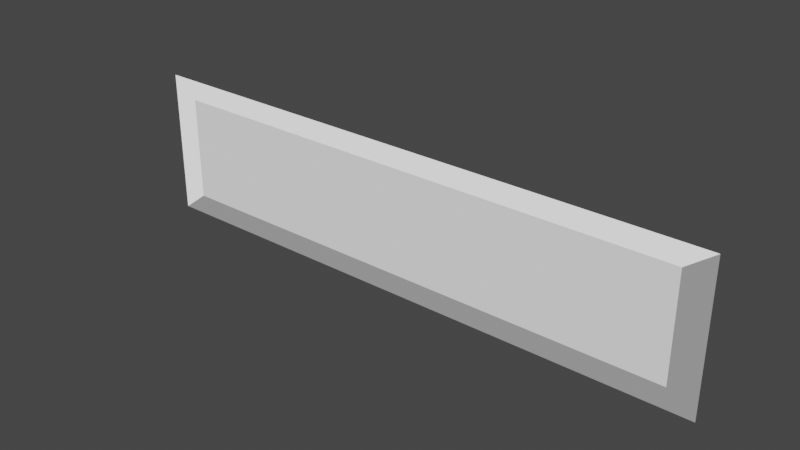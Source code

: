 # Source: button.blend  (saved by Blender 3.5.10; exported with 4.5.12 LTS)
import bpy
from mathutils import Matrix  # noqa: F401  (used for matrix-valued properties, if any)

bpy.ops.wm.read_factory_settings(use_empty=True)
scene = bpy.context.scene
scene.name = 'Scene'

# ---- collections
col_collection = bpy.data.collections.new('Collection'); scene.collection.children.link(col_collection)

# ---- materials (node trees are filled in below, after node groups)
mat_highlight_side = bpy.data.materials.new('Highlight Side')
mat_highlight_side.alpha_threshold = 0.0
mat_highlight_side.use_transparent_shadow = False
mat_highlight_side.roughness = 0.5
mat_highlight_side.line_color = (0.0, 0.0, 0.0, 1.0)
mat_shadowed_side = bpy.data.materials.new('Shadowed Side')
mat_shadowed_side.use_transparent_shadow = False
mat_main_part = bpy.data.materials.new('Main part')
mat_main_part.use_transparent_shadow = False

# ---- material node trees
mat_highlight_side.use_nodes = True; mat_highlight_side.node_tree.nodes.clear()
_N = mat_highlight_side.node_tree.nodes; _L = mat_highlight_side.node_tree.links
n0 = _N.new('ShaderNodeOutputMaterial'); n0.name = 'Material Output'; n0.location = (300, 300)
n1 = _N.new('ShaderNodeBsdfPrincipled'); n1.name = 'Principled BSDF'; n1.location = (10, 300)
n1.distribution = 'GGX'
n1.subsurface_method = 'RANDOM_WALK_SKIN'
n1.inputs[0].default_value = (0.0, 0.0, 0.0, 1.0)
n1.inputs[3].default_value = 1.45
n1.inputs[28].default_value = 1.0
_L.new(n1.outputs[0], n0.inputs[0])
n0.is_active_output = True
mat_shadowed_side.use_nodes = True; mat_shadowed_side.node_tree.nodes.clear()
_N = mat_shadowed_side.node_tree.nodes; _L = mat_shadowed_side.node_tree.links
n0 = _N.new('ShaderNodeBsdfPrincipled'); n0.name = 'Principled BSDF'; n0.location = (10, 300)
n0.distribution = 'GGX'
n0.subsurface_method = 'RANDOM_WALK_SKIN'
n0.inputs[0].default_value = (0.0, 0.0, 0.0, 1.0)
n0.inputs[3].default_value = 1.45
n0.inputs[27].default_value = (0.2598, 0.2598, 0.2598, 1.0)
n0.inputs[28].default_value = 1.0
n1 = _N.new('ShaderNodeOutputMaterial'); n1.name = 'Material Output'; n1.location = (300, 300)
_L.new(n0.outputs[0], n1.inputs[0])
n1.is_active_output = True
mat_main_part.use_nodes = True; mat_main_part.node_tree.nodes.clear()
_N = mat_main_part.node_tree.nodes; _L = mat_main_part.node_tree.links
n0 = _N.new('ShaderNodeBsdfPrincipled'); n0.name = 'Principled BSDF'; n0.location = (10, 300)
n0.distribution = 'GGX'
n0.subsurface_method = 'RANDOM_WALK_SKIN'
n0.inputs[0].default_value = (0.0, 0.0, 0.0, 1.0)
n0.inputs[3].default_value = 1.45
n0.inputs[27].default_value = (0.65, 0.65, 0.65, 1.0)
n0.inputs[28].default_value = 1.0
n1 = _N.new('ShaderNodeOutputMaterial'); n1.name = 'Material Output'; n1.location = (300, 300)
_L.new(n0.outputs[0], n1.inputs[0])
n1.is_active_output = True

# ---- world
world_world = bpy.data.worlds.new('World'); scene.world = world_world
world_world.use_nodes = True; world_world.node_tree.nodes.clear()
_N = world_world.node_tree.nodes; _L = world_world.node_tree.links
n0 = _N.new('ShaderNodeOutputWorld'); n0.name = 'World Output'; n0.location = (300, 300)
n1 = _N.new('ShaderNodeBackground'); n1.name = 'Background'; n1.location = (10, 300)
n1.inputs[0].default_value = (0.05088, 0.05088, 0.05088, 1.0)
_L.new(n1.outputs[0], n0.inputs[0])
n0.is_active_output = True
world_world.color = (0.05088, 0.05088, 0.05088)
world_world.use_sun_shadow = False
world_world.sun_shadow_jitter_overblur = 0.0

# ---- meshes
me_cube = bpy.data.meshes.new('Cube')
me_cube.from_pydata([(-80.0, -6.994e-06, 20.0), (-80.0, -6.994e-06, -20.0), (80.0, 6.994e-06, 20.0), (80.0, 6.994e-06, -20.0), (72.65, 6.391e-06, -14.42), (72.65, 6.391e-06, 14.42), (-72.65, -6.391e-06, 14.42), (-72.65, -6.391e-06, -14.42)], [], [(7, 4, 5, 6), (2, 5, 4, 3), (3, 4, 7, 1), (1, 7, 6, 0), (0, 6, 5, 2)])
me_cube.polygons.foreach_set('use_smooth', [True] * 5)
me_cube.polygons.foreach_set('material_index', [2, 1, 1, 0, 0])
_uv = me_cube.uv_layers.new(name='UVMap')
_uv.uv.foreach_set('vector', [0.375, 0.75, 0.375, 1.0, 0.625, 1.0, 0.625, 0.75, 0.625, 1.0, 0.625, 1.0, 0.375, 1.0, 0.375, 1.0, 0.375, 1.0, 0.375, 1.0, 0.375, 0.75, 0.375, 0.75, 0.375, 0.75, 0.375, 0.75, 0.625, 0.75, 0.625, 0.75, 0.625, 0.75, 0.625, 0.75, 0.625, 1.0, 0.625, 1.0])
me_cube.materials.append(mat_highlight_side)
me_cube.materials.append(mat_shadowed_side)
me_cube.materials.append(mat_main_part)
me_cube.use_mirror_vertex_groups = False
me_cube.update()

# ---- objects
ob_cube = bpy.data.objects.new('Cube', me_cube)

# ---- transforms, parenting, visibility, modifiers, constraints
ob_cube.location = (0.0, 0.0, 0.0)
ob_cube.lock_rotations_4d = False
ob_cube.empty_display_type = 'ARROWS'
ob_cube.lineart.crease_threshold = 0.0

# ---- collection membership
col_collection.objects.link(ob_cube)

# ---- scene / render settings (as saved in the file)
scene.frame_start = 1; scene.frame_end = 250; scene.frame_set(1)
scene.render.engine = 'BLENDER_EEVEE_NEXT'
scene.cycles.sampling_pattern = 'TABULATED_SOBOL'
scene.view_settings.view_transform = 'Filmic'
bpy.context.view_layer.update()

# ---- added for rendering (the .blend has no active camera): camera
cam_auto = bpy.data.cameras.new('AutoCamera')
cam_auto.lens = 50.0
cam_auto.sensor_width = 36.0
cam_auto.clip_end = 2677.98
ob_auto_camera = bpy.data.objects.new('AutoCamera', cam_auto)
scene.collection.objects.link(ob_auto_camera)
ob_auto_camera.location = (152.592, -183.11, 122.074)
ob_auto_camera.rotation_euler = (1.09748, -7.21219e-08, 0.694738)
scene.camera = ob_auto_camera
bpy.context.view_layer.update()

